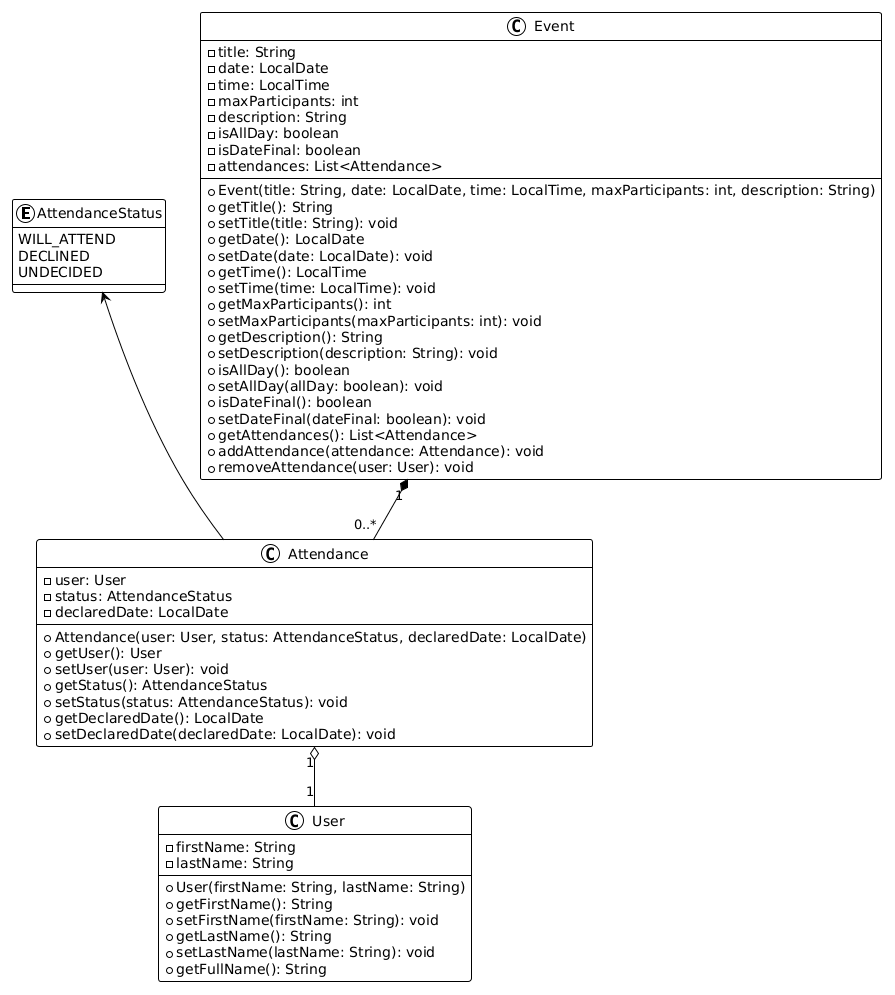

The diagram above was rendered by PlantUML. Its source (embedded in the PNG):
@startuml
!theme plain

enum AttendanceStatus {
    WILL_ATTEND
    DECLINED
    UNDECIDED
}

class User {
    - firstName: String
    - lastName: String
    + User(firstName: String, lastName: String)
    + getFirstName(): String
    + setFirstName(firstName: String): void
    + getLastName(): String
    + setLastName(lastName: String): void
    + getFullName(): String
}

class Attendance {
    - user: User
    - status: AttendanceStatus
    - declaredDate: LocalDate
    + Attendance(user: User, status: AttendanceStatus, declaredDate: LocalDate)
    + getUser(): User
    + setUser(user: User): void
    + getStatus(): AttendanceStatus
    + setStatus(status: AttendanceStatus): void
    + getDeclaredDate(): LocalDate
    + setDeclaredDate(declaredDate: LocalDate): void
}

class Event {
    - title: String
    - date: LocalDate
    - time: LocalTime
    - maxParticipants: int
    - description: String
    - isAllDay: boolean
    - isDateFinal: boolean
    - attendances: List<Attendance>
    + Event(title: String, date: LocalDate, time: LocalTime, maxParticipants: int, description: String)
    + getTitle(): String
    + setTitle(title: String): void
    + getDate(): LocalDate
    + setDate(date: LocalDate): void
    + getTime(): LocalTime
    + setTime(time: LocalTime): void
    + getMaxParticipants(): int
    + setMaxParticipants(maxParticipants: int): void
    + getDescription(): String
    + setDescription(description: String): void
    + isAllDay(): boolean
    + setAllDay(allDay: boolean): void
    + isDateFinal(): boolean
    + setDateFinal(dateFinal: boolean): void
    + getAttendances(): List<Attendance>
    + addAttendance(attendance: Attendance): void
    + removeAttendance(user: User): void
}

Event "1" *-- "0..*" Attendance
Attendance "1" o-- "1" User
AttendanceStatus <-- Attendance

@endum